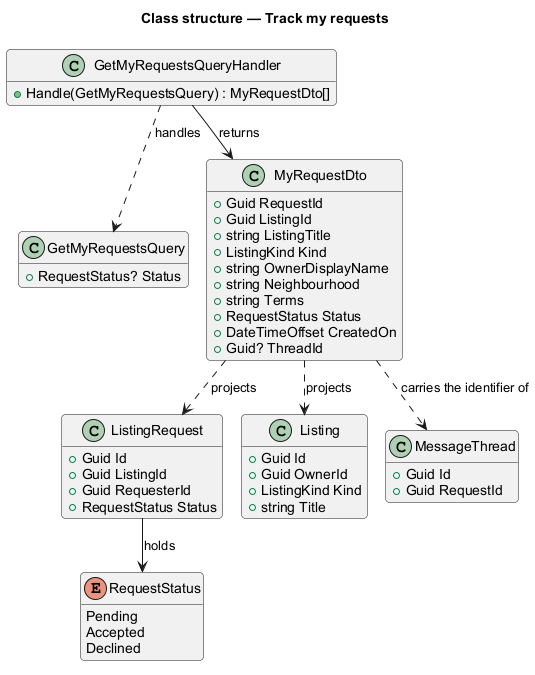

The diagram above was rendered by PlantUML. Its source (embedded in the PNG):
@startuml
!pragma layout smetana
title Class structure — Track my requests
skinparam backgroundColor #FFFFFF
skinparam shadowing false
skinparam roundcorner 8
skinparam defaultFontName Arial
hide empty members

class GetMyRequestsQuery {
  +RequestStatus? Status
}
class GetMyRequestsQueryHandler {
  +Handle(GetMyRequestsQuery) : MyRequestDto[]
}
class MyRequestDto {
  +Guid RequestId
  +Guid ListingId
  +string ListingTitle
  +ListingKind Kind
  +string OwnerDisplayName
  +string Neighbourhood
  +string Terms
  +RequestStatus Status
  +DateTimeOffset CreatedOn
  +Guid? ThreadId
}
class ListingRequest {
  +Guid Id
  +Guid ListingId
  +Guid RequesterId
  +RequestStatus Status
}
enum RequestStatus {
  Pending
  Accepted
  Declined
}
class Listing {
  +Guid Id
  +Guid OwnerId
  +ListingKind Kind
  +string Title
}
class MessageThread {
  +Guid Id
  +Guid RequestId
}

GetMyRequestsQueryHandler ..> GetMyRequestsQuery : handles
GetMyRequestsQueryHandler --> MyRequestDto : returns
MyRequestDto ..> ListingRequest : projects
MyRequestDto ..> Listing : projects
MyRequestDto ..> MessageThread : carries the identifier of
ListingRequest --> RequestStatus : holds
@enduml